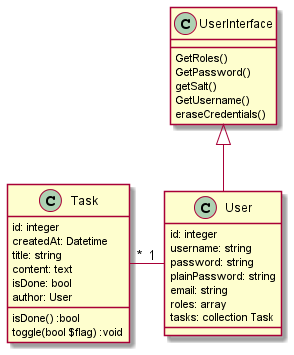

The diagram above was rendered by PlantUML. Its source (embedded in the PNG):
@startuml

class Task {
id: integer
createdAt: Datetime
title: string
content: text
isDone: bool
author: User

{method} isDone() :bool
{method} toggle(bool $flag) :void
}

class User {
    id: integer
    username: string
    password: string
    plainPassword: string
    email: string
    roles: array
    tasks: collection Task
}

class UserInterface{
    {method}GetRoles()
    {method}GetPassword()
    {method}getSalt()
    {method}GetUsername()
    {method}eraseCredentials()
    
}
class User extends UserInterface

Task "*" - "1" User

@enduml